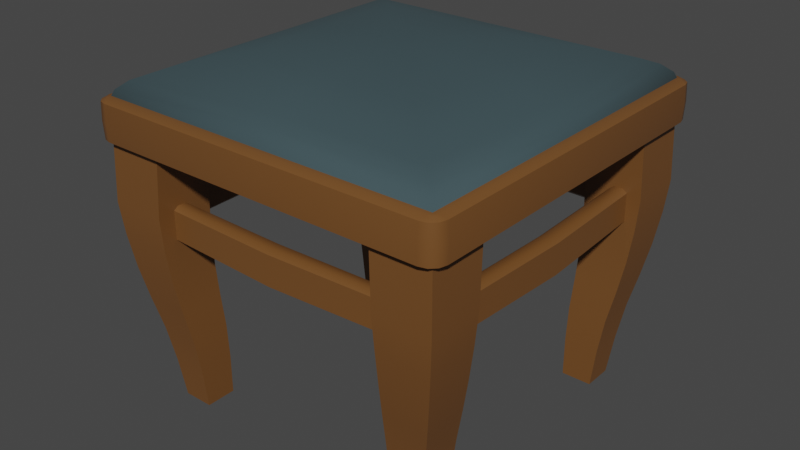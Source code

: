 # Source: 091_stool.blend  (saved by Blender 2.90.8; exported with 4.5.12 LTS)
import bpy
from mathutils import Matrix  # noqa: F401  (used for matrix-valued properties, if any)

bpy.ops.wm.read_factory_settings(use_empty=True)
scene = bpy.context.scene
scene.name = 'Scene'

# ---- collections
col_091_stool = bpy.data.collections.new('091_stool'); scene.collection.children.link(col_091_stool)

# ---- materials (node trees are filled in below, after node groups)
mat_wood = bpy.data.materials.new('wood')
mat_wood.use_transparent_shadow = False
mat_cloth = bpy.data.materials.new('cloth')
mat_cloth.use_transparent_shadow = False

# ---- node groups
ng_auto_smooth = bpy.data.node_groups.new('Auto Smooth', 'GeometryNodeTree')
_s = ng_auto_smooth.interface.new_socket(name='Geometry', in_out='OUTPUT', socket_type='NodeSocketGeometry')
_s = ng_auto_smooth.interface.new_socket(name='Geometry', in_out='INPUT', socket_type='NodeSocketGeometry')
_s = ng_auto_smooth.interface.new_socket(name='Angle', in_out='INPUT', socket_type='NodeSocketFloat')
_s.subtype = 'ANGLE'
_s.min_value = 0.0
_s.max_value = 3.142
ng_auto_smooth.is_modifier = True
_N = ng_auto_smooth.nodes; _L = ng_auto_smooth.links
n0 = _N.new('NodeGroupOutput'); n0.name = 'Group Output'; n0.location = (480, -100)
n1 = _N.new('NodeGroupInput'); n1.name = 'Group Input'; n1.location = (-420, -300)
n2 = _N.new('NodeGroupInput'); n2.name = 'Group Input.001'; n2.location = (-60, -100)
n3 = _N.new('GeometryNodeSetShadeSmooth'); n3.name = 'Set Shade Smooth'; n3.location = (120, -100)
n3.domain = 'EDGE'
n4 = _N.new('GeometryNodeSetShadeSmooth'); n4.name = 'Set Shade Smooth.001'; n4.location = (300, -100)
n5 = _N.new('GeometryNodeInputMeshEdgeAngle'); n5.name = 'Edge Angle'; n5.location = (-420, -220)
n6 = _N.new('GeometryNodeInputEdgeSmooth'); n6.name = 'Is Edge Smooth'; n6.location = (-60, -160)
n7 = _N.new('GeometryNodeInputShadeSmooth'); n7.name = 'Is Face Smooth'; n7.location = (-240, -340)
n8 = _N.new('FunctionNodeBooleanMath'); n8.name = 'Boolean Math'; n8.location = (-60, -220)
n9 = _N.new('FunctionNodeCompare'); n9.name = 'Compare'; n9.location = (-240, -180)
n9.operation = 'LESS_EQUAL'
_L.new(n5.outputs[0], n9.inputs[0])
_L.new(n4.outputs[0], n0.inputs[0])
_L.new(n1.outputs[1], n9.inputs[1])
_L.new(n9.outputs[0], n8.inputs[0])
_L.new(n7.outputs[0], n8.inputs[1])
_L.new(n2.outputs[0], n3.inputs[0])
_L.new(n6.outputs[0], n3.inputs[1])
_L.new(n3.outputs[0], n4.inputs[0])
_L.new(n8.outputs[0], n3.inputs[2])
n0.is_active_output = True

# ---- material node trees
mat_wood.use_nodes = True; mat_wood.node_tree.nodes.clear()
_N = mat_wood.node_tree.nodes; _L = mat_wood.node_tree.links
n0 = _N.new('ShaderNodeOutputMaterial'); n0.name = 'Material Output'; n0.location = (300, 300)
n1 = _N.new('ShaderNodeBsdfPrincipled'); n1.name = 'Principled BSDF'; n1.location = (10, 300)
n1.distribution = 'GGX'
n1.subsurface_method = 'BURLEY'
n1.inputs[0].default_value = (0.1714, 0.07227, 0.02029, 1.0)
n1.inputs[2].default_value = 0.4231
n1.inputs[3].default_value = 1.45
n1.inputs[27].default_value = (0.0, 0.0, 0.0, 1.0)
n1.inputs[28].default_value = 1.0
_L.new(n1.outputs[0], n0.inputs[0])
n0.is_active_output = True
mat_cloth.use_nodes = True; mat_cloth.node_tree.nodes.clear()
_N = mat_cloth.node_tree.nodes; _L = mat_cloth.node_tree.links
n0 = _N.new('ShaderNodeOutputMaterial'); n0.name = 'Material Output'; n0.location = (300, 300)
n1 = _N.new('ShaderNodeBsdfPrincipled'); n1.name = 'Principled BSDF'; n1.location = (10, 300)
n1.distribution = 'GGX'
n1.subsurface_method = 'BURLEY'
n1.inputs[0].default_value = (0.03955, 0.07036, 0.08022, 1.0)
n1.inputs[2].default_value = 0.9154
n1.inputs[3].default_value = 1.45
n1.inputs[27].default_value = (0.0, 0.0, 0.0, 1.0)
n1.inputs[28].default_value = 1.0
_L.new(n1.outputs[0], n0.inputs[0])
n0.is_active_output = True

# ---- world
world_world = bpy.data.worlds.new('World'); scene.world = world_world
world_world.use_nodes = True; world_world.node_tree.nodes.clear()
_N = world_world.node_tree.nodes; _L = world_world.node_tree.links
n0 = _N.new('ShaderNodeOutputWorld'); n0.name = 'World Output'; n0.location = (300, 300)
n1 = _N.new('ShaderNodeBackground'); n1.name = 'Background'; n1.location = (10, 300)
n1.inputs[0].default_value = (0.05088, 0.05088, 0.05088, 1.0)
_L.new(n1.outputs[0], n0.inputs[0])
n0.is_active_output = True
world_world.color = (0.05088, 0.05088, 0.05088)
world_world.use_sun_shadow = False
world_world.sun_shadow_jitter_overblur = 0.0

# ---- meshes
me_plane_013 = bpy.data.meshes.new('Plane.013')
me_plane_013.from_pydata([(0.3035, -0.237, 0.3439), (0.3114, -0.237, 0.3504), (0.3114, -0.237, 0.4046), (0.3035, -0.237, 0.4111), (0.278, -0.237, 0.3504), (0.286, -0.237, 0.3439), (0.286, -0.237, 0.4111), (0.2781, -0.237, 0.4047), (0.0, -0.3171, 0.3488), (0.0, -0.2901, 0.4131), (0.0, -0.2817, 0.4062), (0.0, -0.2818, 0.3488), (0.0, -0.2902, 0.3419), (0.2861, 0.0, 0.4063), (0.2945, 0.0, 0.4131), (0.2945, 0.0, 0.3419), (0.2861, 0.0, 0.3488), (0.313, 0.0, 0.4131), (0.0, -0.3171, 0.4063), (0.0, -0.3087, 0.4131), (0.0, -0.3087, 0.3419), (0.3214, 0.0, 0.4062), (0.3214, 0.0, 0.3488), (0.313, 0.0, 0.3419), (0.3406, -0.3222, 0.5104), (0.3513, -0.3236, 0.5165), (0.3211, -0.3417, 0.5104), (0.3225, -0.3524, 0.5165), (0.3378, -0.3326, 0.5104), (0.3474, -0.3381, 0.5165), (0.3315, -0.3389, 0.5104), (0.337, -0.3485, 0.5165), (0.3285, -0.3401, 0.5894), (0.3235, -0.3521, 0.5833), (0.339, -0.3296, 0.5894), (0.351, -0.3246, 0.5833), (0.3337, -0.3386, 0.5881), (0.3373, -0.3485, 0.5833), (0.3375, -0.3348, 0.5881), (0.3473, -0.3384, 0.5833), (0.0, -0.3273, 0.5998), (2.682e-07, -0.3319, 0.5895), (0.3308, -0.3319, 0.5894), (0.3228, -0.354, 0.5499), (0.3529, -0.3239, 0.5499), (0.3489, -0.3389, 0.5499), (0.3378, -0.35, 0.5499), (0.3262, -0.3273, 0.5998), (0.0688, -0.07001, 0.6653), (0.3084, 0.0, 0.6149), (0.3084, -0.3095, 0.6149), (0.2834, 0.0, 0.6257), (0.2834, -0.2844, 0.6257), (0.1775, 0.0, 0.6555), (0.2379, -0.2389, 0.6424), (0.1775, -0.1787, 0.6555), (0.2206, -0.2217, 1.875e-07), (0.2206, -0.2807, 1.875e-07), (0.2796, -0.2217, 1.875e-07), (0.2796, -0.2807, 1.875e-07), (0.3368, -0.225, 0.5105), (0.2239, -0.225, 0.5105), (0.2239, -0.3359, 0.5105), (0.335, -0.3355, 0.5105), (0.2885, -0.2216, 0.07738), (0.299, -0.2235, 0.1457), (0.2885, -0.2896, 0.07739), (0.299, -0.3001, 0.1457), (0.2205, -0.2896, 0.07738), (0.2224, -0.3001, 0.1457), (0.2205, -0.2216, 0.07737), (0.2224, -0.2235, 0.1458), (0.3126, -0.2279, 0.2101), (0.3241, -0.2312, 0.2719), (0.3331, -0.2322, 0.3373), (0.3386, -0.2312, 0.3996), (0.3331, -0.3342, 0.3373), (0.3386, -0.3397, 0.3996), (0.3126, -0.3137, 0.2102), (0.3241, -0.3252, 0.2719), (0.2268, -0.3137, 0.2101), (0.2301, -0.3252, 0.2719), (0.2311, -0.3342, 0.3373), (0.2301, -0.3397, 0.3996), (0.2311, -0.2322, 0.3373), (0.2301, -0.2312, 0.3996), (0.2268, -0.2279, 0.2101), (0.2301, -0.2312, 0.2719), (0.2361, -0.2818, 0.3439), (0.2361, -0.2739, 0.3504), (0.2361, -0.2738, 0.4046), (0.2361, -0.2818, 0.4111), (0.2361, -0.3072, 0.3504), (0.2361, -0.2993, 0.3439), (0.2361, -0.2992, 0.4111), (0.2361, -0.3072, 0.4047), (0.0, 0.0, 0.5105), (0.0, -0.225, 0.5105), (0.2239, 0.0, 0.5105), (0.2379, 0.0, 0.6424), (0.0, -0.3095, 0.6149), (0.0, 0.0, 0.6653), (0.0, -0.2844, 0.6257), (0.0688, 0.0, 0.6653), (0.3262, 0.0, 0.5998), (0.0, -0.2389, 0.6424), (2.98e-07, -0.1787, 0.6555), (2.906e-07, -0.07001, 0.6653), (2.682e-07, -0.3524, 0.5165), (2.682e-07, -0.3417, 0.5104), (2.682e-07, -0.3401, 0.5894), (0.0, -0.3359, 0.5105), (2.682e-07, -0.3521, 0.5833), (2.682e-07, -0.354, 0.5499), (0.3406, 0.0, 0.5104), (0.3368, 0.0, 0.5105), (0.3529, -0.0002173, 0.5499), (0.3513, 0.0, 0.5165), (0.351, 0.0, 0.5833), (0.339, 0.0, 0.5894), (0.3308, 0.0, 0.5894)], [], [(93, 92, 8, 20), (1, 0, 23, 22), (90, 89, 11, 10), (95, 94, 19, 18), (88, 93, 20, 12), (3, 2, 21, 17), (2, 1, 22, 21), (5, 4, 16, 15), (4, 7, 13, 16), (7, 6, 14, 13), (0, 1, 4, 5), (1, 2, 7, 4), (2, 3, 6, 7), (0, 5, 15, 23), (6, 3, 17, 14), (89, 88, 12, 11), (94, 91, 9, 19), (91, 90, 10, 9), (92, 95, 18, 8), (39, 37, 46, 45), (36, 38, 42), (32, 36, 42), (38, 34, 42), (35, 39, 45, 44), (33, 112, 113, 43), (37, 36, 32, 33), (39, 38, 36, 37), (35, 34, 38, 39), (32, 110, 112, 33), (28, 29, 31, 30), (29, 45, 46, 31), (30, 31, 27, 26), (31, 46, 43, 27), (27, 108, 109, 26), (113, 108, 27, 43), (107, 48, 103, 101), (55, 106, 105, 54), (48, 107, 106, 55), (37, 33, 43, 46), (41, 42, 47, 40), (102, 52, 54, 105), (55, 54, 99, 53), (47, 50, 100, 40), (54, 52, 51, 99), (48, 55, 53, 103), (56, 58, 59, 57), (50, 47, 104, 49), (85, 83, 62, 61), (81, 80, 78, 79), (65, 64, 70, 71), (57, 59, 66, 68), (67, 66, 64, 65), (87, 86, 80, 81), (56, 57, 68, 70), (69, 68, 66, 67), (77, 75, 60, 63), (71, 70, 68, 69), (58, 56, 70, 64), (83, 77, 63, 62), (73, 72, 86, 87), (69, 67, 78, 80), (71, 69, 80, 86), (67, 65, 72, 78), (73, 87, 84, 74), (59, 58, 64, 66), (81, 79, 76, 82), (83, 82, 76, 77), (87, 81, 82, 84), (85, 84, 82, 83), (73, 74, 76, 79), (77, 76, 74, 75), (79, 78, 72, 73), (75, 74, 84, 85), (65, 71, 86, 72), (88, 89, 92, 93), (89, 90, 95, 92), (90, 91, 94, 95), (75, 85, 61, 60), (111, 62, 26, 109), (25, 44, 45, 29), (42, 41, 110, 32), (98, 61, 97, 96), (114, 115, 60, 24), (63, 60, 24), (28, 63, 24), (24, 25, 29, 28), (62, 63, 26), (30, 26, 63), (62, 111, 97, 61), (60, 61, 98, 115), (44, 25, 117, 116), (117, 25, 24, 114), (35, 44, 116, 118), (34, 35, 118, 119), (42, 34, 119, 120), (50, 52, 102, 100), (52, 50, 49, 51), (47, 42, 120, 104)])
me_plane_013.polygons.foreach_set('use_smooth', [True] * 98)
me_plane_013.polygons.foreach_set('material_index', [0, 0, 0, 0, 0, 0, 0, 0, 0, 0, 0, 0, 0, 0, 0, 0, 0, 0, 0, 0, 0, 0, 0, 0, 0, 0, 0, 0, 0, 0, 0, 0, 0, 0, 0, 1, 1, 1, 0, 1, 1, 1, 1, 1, 1, 0, 1, 0, 0, 0, 0, 0, 0, 0, 0, 0, 0, 0, 0, 0, 0, 0, 0, 0, 0, 0, 0, 0, 0, 0, 0, 0, 0, 0, 0, 0, 0, 0, 0, 0, 0, 0, 0, 0, 0, 0, 0, 0, 0, 0, 0, 0, 0, 0, 0, 1, 1, 1])
_k = set([(0, 1), (0, 5), (1, 2), (1, 22), (2, 3), (2, 21), (3, 6), (4, 5), (4, 7), (4, 16), (6, 7), (7, 13), (8, 92), (10, 90), (11, 89), (18, 95), (24, 28), (24, 114), (25, 29), (25, 117), (26, 30), (26, 109), (27, 31), (27, 108), (28, 63), (29, 31), (30, 63), (33, 37), (33, 112), (35, 39), (35, 118), (37, 39), (41, 42), (42, 120), (56, 57), (56, 58), (56, 70), (57, 59), (57, 68), (58, 59), (58, 64), (59, 66), (60, 61), (60, 63), (60, 75), (61, 62), (61, 85), (62, 63), (62, 83), (63, 77), (64, 65), (65, 72), (66, 67), (67, 78), (68, 69), (69, 80), (70, 71), (71, 86), (72, 73), (73, 74), (74, 75), (76, 77), (76, 79), (78, 79), (80, 81), (81, 82), (82, 83), (84, 85), (84, 87), (86, 87), (88, 89), (88, 93), (89, 90), (90, 91), (91, 94), (92, 93), (92, 95), (94, 95)])
me_plane_013.attributes.new('sharp_edge', 'BOOLEAN', 'EDGE').data.foreach_set('value', [ (min(e.vertices), max(e.vertices)) in _k for e in me_plane_013.edges])
_uv = me_plane_013.uv_layers.new(name='UVMap')
_uv.uv.foreach_set('vector', [1.0, 0.0, 1.0, 0.2457, 1.0, 0.2457, 1.0, 0.0, 1.0, 0.2457, 1.0, 0.0, 1.0, 0.0, 1.0, 0.2457, 1.0, 0.7543, 1.0, 0.2457, 1.0, 0.2457, 1.0, 0.7543, 1.0, 0.7543, 1.0, 1.0, 1.0, 1.0, 1.0, 0.7543, 1.0, 0.0, 1.0, 0.0, 1.0, 0.0, 1.0, 0.0, 1.0, 1.0, 1.0, 0.7543, 1.0, 0.7543, 1.0, 1.0, 1.0, 0.7543, 1.0, 0.2457, 1.0, 0.2457, 1.0, 0.7543, 1.0, 0.0, 1.0, 0.2457, 1.0, 0.2457, 1.0, 0.0, 1.0, 0.2457, 1.0, 0.7543, 1.0, 0.7543, 1.0, 0.2457, 1.0, 0.7543, 1.0, 1.0, 1.0, 1.0, 1.0, 0.7543, 1.0, 0.0, 1.0, 0.2457, 1.0, 0.2457, 1.0, 0.0, 1.0, 0.2457, 1.0, 0.7543, 1.0, 0.7543, 1.0, 0.2457, 1.0, 0.7543, 1.0, 1.0, 1.0, 1.0, 1.0, 0.7543, 1.0, 0.0, 1.0, 0.0, 1.0, 0.0, 1.0, 0.0, 1.0, 1.0, 1.0, 1.0, 1.0, 1.0, 1.0, 1.0, 1.0, 0.2457, 1.0, 0.0, 1.0, 0.0, 1.0, 0.2457, 1.0, 1.0, 1.0, 1.0, 1.0, 1.0, 1.0, 1.0, 1.0, 1.0, 1.0, 0.7543, 1.0, 0.7543, 1.0, 1.0, 1.0, 0.2457, 1.0, 0.7543, 1.0, 0.7543, 1.0, 0.2457, 0.9989, 0.02043, 0.9796, 0.001079, 0.9786, 0.0009538, 0.999, 0.02136, 0.9728, 0.01986, 0.9782, 0.01986, 0.9698, 0.0302, 0.9655, 0.01976, 0.9728, 0.01986, 0.9698, 0.0302, 0.9782, 0.01986, 0.9802, 0.01976, 0.9698, 0.0302, 1.0, 0.04103, 0.9999, 0.02155, 0.999, 0.02136, 1.0, 0.04272, 0.9587, 9.124e-06, 0.5001, 4.562e-06, 0.5, 0.0, 0.9573, 0.0, 0.9785, 0.0001464, 0.9728, 0.01986, 0.9655, 0.01976, 0.9587, 9.124e-06, 0.9989, 0.02043, 0.9782, 0.01986, 0.9728, 0.01986, 0.9796, 0.001079, 1.0, 0.04103, 0.9802, 0.01976, 0.9782, 0.01986, 0.9999, 0.02155, 0.9655, 0.01976, 0.5, 0.01976, 0.5001, 4.562e-06, 0.9587, 9.124e-06, 0.98, 0.02959, 0.998, 0.02138, 0.9786, 0.002015, 0.9704, 0.01995, 0.998, 0.02138, 0.999, 0.02136, 0.9786, 0.0009538, 0.9786, 0.002015, 0.9704, 0.01995, 0.9786, 0.002015, 0.9573, 1.153e-05, 0.9553, 0.0167, 0.9786, 0.002015, 0.9786, 0.0009538, 0.9573, 0.0, 0.9573, 1.153e-05, 0.9573, 1.153e-05, 0.5, 1.153e-05, 0.5, 0.0167, 0.9553, 0.0167, 0.5, 0.0, 0.5, 1.153e-05, 0.9573, 1.153e-05, 0.9573, 0.0, 0.5, 0.4112, 0.5888, 0.4112, 0.5888, 0.4112, 0.5, 0.4112, 0.7353, 0.2647, 0.5, 0.2647, 0.5, 0.1439, 0.8561, 0.1439, 0.5888, 0.4112, 0.5, 0.4112, 0.5, 0.2647, 0.7353, 0.2647, 0.9785, 0.0001464, 0.9587, 9.124e-06, 0.9573, 0.0, 0.9786, 0.0009538, 0.5, 0.03128, 0.9687, 0.03128, 0.9687, 0.03128, 0.5, 0.03128, 0.5, 0.05583, 0.9442, 0.05583, 0.8561, 0.1439, 0.5, 0.1439, 0.7353, 0.2647, 0.8561, 0.1439, 0.8561, 0.1439, 0.7353, 0.2647, 0.9687, 0.03128, 0.9654, 0.03464, 0.5, 0.03464, 0.5, 0.03128, 0.8561, 0.1439, 0.9442, 0.05583, 0.9442, 0.05583, 0.8561, 0.1439, 0.5888, 0.4112, 0.7353, 0.2647, 0.7353, 0.2647, 0.5888, 0.4112, 0.0, 0.0, 0.0, 1.0, 1.0, 1.0, 1.0, 0.0, 0.9654, 0.03464, 0.9687, 0.03128, 0.9687, 0.03128, 0.9654, 0.03464, -0.001903, -0.001903, 0.997, -0.001913, 1.0, 0.0, 0.0, 0.0, 0.9971, -0.002108, 1.0, 0.0, 1.0, 1.0, 0.9972, 0.9972, 0.003283, 1.004, 0.0, 1.0, 0.0, 0.0, 0.003336, 0.003336, 1.0, 0.0, 1.0, 1.0, 1.0, 1.0, 1.0, 0.0, 1.004, 1.004, 1.0, 1.0, 0.0, 1.0, 0.003283, 1.004, -0.002111, -0.002111, 0.0, 0.0, 1.0, 0.0, 0.9971, -0.002108, 0.0, 0.0, 1.0, 0.0, 1.0, 0.0, 0.0, 0.0, 1.004, 0.003283, 1.0, 0.0, 1.0, 1.0, 1.004, 1.004, 0.997, 0.997, -0.001913, 0.997, 0.0, 1.0, 1.0, 1.0, 0.003336, 0.003336, 0.0, 0.0, 1.0, 0.0, 1.004, 0.003283, 0.0, 1.0, 0.0, 0.0, 0.0, 0.0, 0.0, 1.0, 0.997, -0.001913, 0.997, 0.997, 1.0, 1.0, 1.0, 0.0, -0.002108, 0.9971, 0.0, 1.0, 0.0, 0.0, -0.002111, -0.002111, 1.004, 0.003283, 1.004, 1.004, 1.0, 1.0, 1.0, 0.0, 0.003336, 0.003336, 1.004, 0.003283, 1.0, 0.0, 0.0, 0.0, 1.004, 1.004, 0.003283, 1.004, 0.0, 1.0, 1.0, 1.0, -0.002108, 0.9971, -0.002111, -0.002111, 0.0, 0.0, 0.0, 1.0, 1.0, 1.0, 0.0, 1.0, 0.0, 1.0, 1.0, 1.0, 0.9971, -0.002108, 0.9972, 0.9972, 1.0, 1.0, 1.0, 0.0, 0.997, -0.001913, 1.0, 0.0, 1.0, 1.0, 0.997, 0.997, -0.002111, -0.002111, 0.9971, -0.002108, 1.0, 0.0, 0.0, 0.0, -0.001903, -0.001903, 0.0, 0.0, 1.0, 0.0, 0.997, -0.001913, -0.002108, 0.9971, 0.0, 1.0, 1.0, 1.0, 0.9972, 0.9972, 0.997, 0.997, 1.0, 1.0, 0.0, 1.0, -0.001913, 0.997, 0.9972, 0.9972, 1.0, 1.0, 0.0, 1.0, -0.002108, 0.9971, -0.001913, 0.997, 0.0, 1.0, 0.0, 0.0, -0.001903, -0.001903, 0.003283, 1.004, 0.003336, 0.003336, 0.0, 0.0, 0.0, 1.0, 1.0, 0.0, 1.0, 0.2457, 1.0, 0.2457, 1.0, 0.0, 1.0, 0.2457, 1.0, 0.7543, 1.0, 0.7543, 1.0, 0.2457, 1.0, 0.7543, 1.0, 1.0, 1.0, 1.0, 1.0, 0.7543, -0.001913, 0.997, -0.001903, -0.001903, 0.0, 0.0, 0.0, 1.0, 0.0, 0.0, 0.0, 0.0, 0.8174, 0.0167, 0.5, 0.0167, 1.0, 0.04272, 1.0, 0.04272, 0.999, 0.02136, 0.998, 0.02138, 0.9687, 0.03128, 0.4995, 0.03074, 0.5, 0.01976, 0.9655, 0.01976, 0.0, 0.0, 0.0, 0.0, 0.0, 0.0, 0.0, 0.0, 0.0, 0.0, 0.0, 0.0, 0.0, 0.0, 0.0, 0.0, 1.0, 1.0, 0.0, 1.0, 0.9833, 0.04471, 0.98, 0.02959, 1.0, 1.0, 0.9833, 0.04471, 0.9833, 0.04471, 1.0, 0.04272, 0.998, 0.02138, 0.98, 0.02959, 1.0, 0.0, 1.0, 1.0, 0.8174, 0.0167, 0.9704, 0.01995, 0.9553, 0.0167, 1.0, 1.0, 0.0, 0.0, 0.0, 0.0, 0.0, 0.0, 0.0, 0.0, 0.0, 0.0, 0.0, 0.0, 0.0, 0.0, 0.0, 0.0, 1.0, 0.04272, 1.0, 0.04272, 1.0, 0.04272, 1.0, 0.04272, 0.0, 0.0, 1.0, 0.04272, 0.0, 0.0, 0.0, 0.0, 1.0, 0.04103, 1.0, 0.04272, 1.0, 0.04272, 1.0, 0.04103, 0.9802, 0.01976, 1.0, 0.04103, 1.0, 0.04103, 0.9802, 0.01976, 0.9698, 0.0302, 0.9802, 0.01976, 0.9802, 0.01976, 0.9698, 0.0302, 0.9654, 0.03464, 0.9442, 0.05583, 0.5, 0.05583, 0.5, 0.03464, 0.9442, 0.05583, 0.9654, 0.03464, 0.9654, 0.03464, 0.9442, 0.05583, 0.9687, 0.03128, 0.9687, 0.03128, 0.9687, 0.03128, 0.9687, 0.03128])
me_plane_013.materials.append(mat_wood)
me_plane_013.materials.append(mat_cloth)
me_plane_013.use_remesh_preserve_volume = False
me_plane_013.use_remesh_preserve_attributes = False
me_plane_013.use_mirror_vertex_groups = False
me_plane_013.update()

# ---- objects
ob_stool = bpy.data.objects.new('stool', me_plane_013)

# ---- transforms, parenting, visibility, modifiers, constraints
ob_stool.location = (0.0, 0.0, 0.0)
ob_stool.lineart.crease_threshold = 0.0
_m = ob_stool.modifiers.new('Mirror', 'MIRROR')
_m.use_axis = (True, True, False)
_m.use_clip = True
_m = ob_stool.modifiers.new('Auto Smooth', 'NODES')
_m.node_group = ng_auto_smooth
_gi = [s.identifier for s in ng_auto_smooth.interface.items_tree if s.item_type == 'SOCKET' and s.in_out == 'INPUT']
_m[_gi[1]] = 3.142  # Angle

# ---- collection membership
col_091_stool.objects.link(ob_stool)

# ---- scene / render settings (as saved in the file)
scene.frame_start = 1; scene.frame_end = 250; scene.frame_set(48)
scene.render.engine = 'BLENDER_EEVEE_NEXT'
scene.cycles.use_denoising = False
scene.cycles.samples = 128
scene.cycles.sampling_pattern = 'TABULATED_SOBOL'
scene.cycles.use_adaptive_sampling = False
scene.cycles.use_light_tree = False
scene.view_settings.view_transform = 'Filmic'
bpy.context.view_layer.update()

# ---- added for rendering (the .blend has no active camera and no usable light): camera, sun
cam_auto = bpy.data.cameras.new('AutoCamera')
cam_auto.lens = 50.0
cam_auto.sensor_width = 36.0
cam_auto.clip_end = 1000.0
ob_auto_camera = bpy.data.objects.new('AutoCamera', cam_auto)
scene.collection.objects.link(ob_auto_camera)
ob_auto_camera.location = (1.11106, -1.33327, 1.22149)
ob_auto_camera.rotation_euler = (1.09748, -7.21219e-08, 0.694738)
scene.camera = ob_auto_camera
light_auto_sun = bpy.data.lights.new('AutoSun', 'SUN')
light_auto_sun.energy = 3.0
light_auto_sun.angle = 0.0523599
ob_auto_sun = bpy.data.objects.new('AutoSun', light_auto_sun)
scene.collection.objects.link(ob_auto_sun)
ob_auto_sun.rotation_euler = (0.872665, 0.174533, 0.523599)
bpy.context.view_layer.update()

